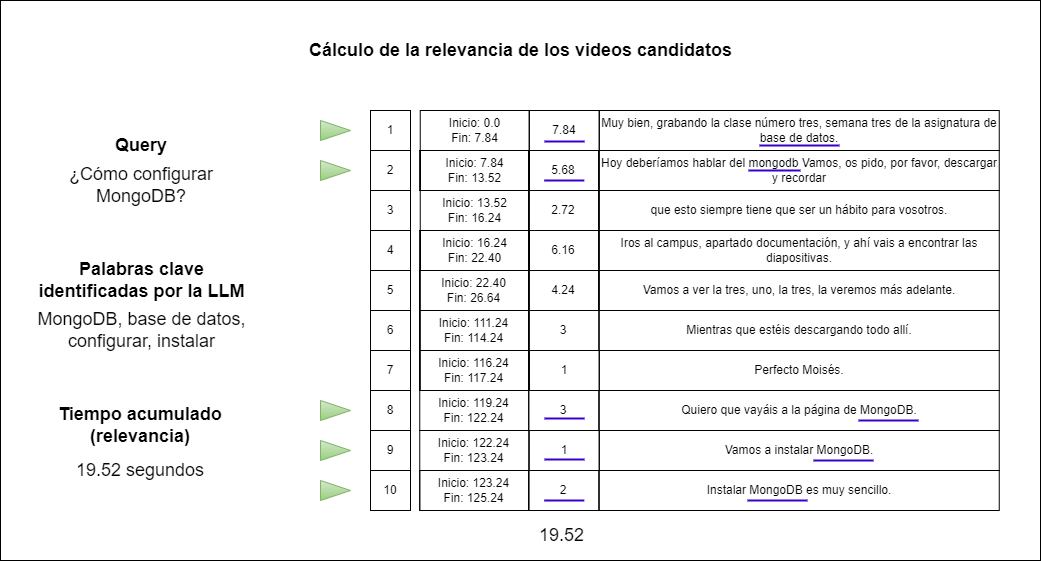

The diagram above was exported from draw.io. Its source (the exported page's mxGraphModel, read from the mxfile embedded in the PNG):
<mxGraphModel dx="2121" dy="756" grid="1" gridSize="10" guides="1" tooltips="1" connect="1" arrows="1" fold="1" page="1" pageScale="1" pageWidth="850" pageHeight="1100" math="0" shadow="0">
  <root>
    <mxCell id="0" />
    <mxCell id="1" parent="0" />
    <mxCell id="115" value="" style="rounded=0;whiteSpace=wrap;html=1;fontSize=17;fillColor=#FFFFFF;" parent="1" vertex="1">
      <mxGeometry x="-760" y="260" width="1040" height="560" as="geometry" />
    </mxCell>
    <mxCell id="114" value="&lt;b style=&quot;font-size: 18px;&quot;&gt;&lt;font style=&quot;font-size: 18px;&quot;&gt;Cálculo de la relevancia de los videos candidatos&lt;/font&gt;&lt;/b&gt;" style="text;html=1;align=center;verticalAlign=middle;resizable=0;points=[];autosize=1;strokeColor=none;fillColor=none;fontColor=#000000;fontSize=18;" parent="1" vertex="1">
      <mxGeometry x="-465" y="290" width="450" height="40" as="geometry" />
    </mxCell>
    <mxCell id="172" value="Query" style="text;html=1;strokeColor=none;fillColor=none;align=center;verticalAlign=middle;whiteSpace=wrap;rounded=0;labelBackgroundColor=none;fontSize=18;fontColor=#000000;fontStyle=1" parent="1" vertex="1">
      <mxGeometry x="-648.75" y="390" width="60" height="30" as="geometry" />
    </mxCell>
    <mxCell id="173" value="¿Cómo configurar MongoDB?" style="text;html=1;strokeColor=none;fillColor=none;align=center;verticalAlign=middle;whiteSpace=wrap;rounded=0;labelBackgroundColor=none;fontSize=18;fontColor=#000000;" parent="1" vertex="1">
      <mxGeometry x="-718.75" y="430" width="200" height="30" as="geometry" />
    </mxCell>
    <mxCell id="175" value="MongoDB, base de datos, configurar, instalar" style="text;html=1;strokeColor=none;fillColor=none;align=center;verticalAlign=middle;whiteSpace=wrap;rounded=0;labelBackgroundColor=none;fontSize=18;fontColor=#000000;" parent="1" vertex="1">
      <mxGeometry x="-743.13" y="555" width="248.75" height="70" as="geometry" />
    </mxCell>
    <mxCell id="190" value="Palabras clave identificadas por la LLM" style="text;html=1;strokeColor=none;fillColor=none;align=center;verticalAlign=middle;whiteSpace=wrap;rounded=0;labelBackgroundColor=none;fontSize=18;fontColor=#000000;fontStyle=1" vertex="1" parent="1">
      <mxGeometry x="-730" y="525" width="222.5" height="30" as="geometry" />
    </mxCell>
    <mxCell id="194" value="" style="rounded=0;whiteSpace=wrap;html=1;strokeColor=#000000;fontColor=default;fillColor=none;" vertex="1" parent="1">
      <mxGeometry x="-390" y="370" width="40" height="400" as="geometry" />
    </mxCell>
    <mxCell id="195" value="1" style="whiteSpace=wrap;html=1;aspect=fixed;strokeColor=#000000;fontColor=#000000;fillColor=none;" vertex="1" parent="1">
      <mxGeometry x="-390" y="370" width="40" height="40" as="geometry" />
    </mxCell>
    <mxCell id="196" value="2" style="whiteSpace=wrap;html=1;aspect=fixed;strokeColor=#000000;fontColor=#000000;fillColor=none;" vertex="1" parent="1">
      <mxGeometry x="-390" y="410" width="40" height="40" as="geometry" />
    </mxCell>
    <mxCell id="197" value="3" style="whiteSpace=wrap;html=1;aspect=fixed;strokeColor=#000000;fontColor=#000000;fillColor=none;" vertex="1" parent="1">
      <mxGeometry x="-390" y="450" width="40" height="40" as="geometry" />
    </mxCell>
    <mxCell id="198" value="4" style="whiteSpace=wrap;html=1;aspect=fixed;strokeColor=#000000;fontColor=#000000;fillColor=none;" vertex="1" parent="1">
      <mxGeometry x="-390" y="490" width="40" height="40" as="geometry" />
    </mxCell>
    <mxCell id="199" value="5" style="whiteSpace=wrap;html=1;aspect=fixed;strokeColor=#000000;fontColor=#000000;fillColor=none;" vertex="1" parent="1">
      <mxGeometry x="-390" y="530" width="40" height="40" as="geometry" />
    </mxCell>
    <mxCell id="200" value="6" style="whiteSpace=wrap;html=1;aspect=fixed;strokeColor=#000000;fontColor=#000000;fillColor=none;" vertex="1" parent="1">
      <mxGeometry x="-390" y="570" width="40" height="40" as="geometry" />
    </mxCell>
    <mxCell id="201" value="8" style="whiteSpace=wrap;html=1;aspect=fixed;strokeColor=#000000;fontColor=#000000;fillColor=none;" vertex="1" parent="1">
      <mxGeometry x="-390" y="650" width="40" height="40" as="geometry" />
    </mxCell>
    <mxCell id="202" value="7" style="whiteSpace=wrap;html=1;aspect=fixed;strokeColor=#000000;fontColor=#000000;fillColor=none;" vertex="1" parent="1">
      <mxGeometry x="-390" y="610" width="40" height="40" as="geometry" />
    </mxCell>
    <mxCell id="203" value="9" style="whiteSpace=wrap;html=1;aspect=fixed;strokeColor=#000000;fontColor=#000000;fillColor=none;" vertex="1" parent="1">
      <mxGeometry x="-390" y="690" width="40" height="40" as="geometry" />
    </mxCell>
    <mxCell id="204" value="10" style="whiteSpace=wrap;html=1;aspect=fixed;strokeColor=#000000;fontColor=#000000;fillColor=none;" vertex="1" parent="1">
      <mxGeometry x="-390" y="730" width="40" height="40" as="geometry" />
    </mxCell>
    <mxCell id="312" value="Inicio: 0.0 &lt;br&gt;Fin: 7.84" style="rounded=0;whiteSpace=wrap;html=1;fillColor=none;strokeColor=#000000;fontColor=#000000;" vertex="1" parent="1">
      <mxGeometry x="-340.25" y="370" width="109" height="40" as="geometry" />
    </mxCell>
    <mxCell id="314" value="" style="rounded=0;whiteSpace=wrap;html=1;fillColor=none;strokeColor=#000000;" vertex="1" parent="1">
      <mxGeometry x="-340.25" y="410" width="109" height="40" as="geometry" />
    </mxCell>
    <mxCell id="315" value="Inicio: 13.52&lt;br&gt;Fin: 16.24" style="rounded=0;whiteSpace=wrap;html=1;fillColor=none;strokeColor=#000000;fontColor=#000000;" vertex="1" parent="1">
      <mxGeometry x="-340.25" y="450" width="109" height="40" as="geometry" />
    </mxCell>
    <mxCell id="316" value="" style="rounded=0;whiteSpace=wrap;html=1;fillColor=none;strokeColor=#000000;" vertex="1" parent="1">
      <mxGeometry x="-340.25" y="490" width="109" height="40" as="geometry" />
    </mxCell>
    <mxCell id="317" value="" style="rounded=0;whiteSpace=wrap;html=1;fillColor=none;strokeColor=#000000;" vertex="1" parent="1">
      <mxGeometry x="-340.75" y="530" width="109" height="40" as="geometry" />
    </mxCell>
    <mxCell id="318" value="" style="rounded=0;whiteSpace=wrap;html=1;fillColor=none;strokeColor=#000000;" vertex="1" parent="1">
      <mxGeometry x="-340.75" y="570" width="109" height="40" as="geometry" />
    </mxCell>
    <mxCell id="319" value="" style="rounded=0;whiteSpace=wrap;html=1;fillColor=none;strokeColor=#000000;" vertex="1" parent="1">
      <mxGeometry x="-340.75" y="610" width="109" height="40" as="geometry" />
    </mxCell>
    <mxCell id="320" value="Inicio: 119.24&lt;br&gt;Fin: 122.24" style="rounded=0;whiteSpace=wrap;html=1;fillColor=none;strokeColor=#000000;fontColor=#000000;" vertex="1" parent="1">
      <mxGeometry x="-340.75" y="650" width="109" height="40" as="geometry" />
    </mxCell>
    <mxCell id="321" value="Inicio: 122.24&lt;br&gt;Fin: 123.24" style="rounded=0;whiteSpace=wrap;html=1;fillColor=none;strokeColor=#000000;fontColor=#000000;" vertex="1" parent="1">
      <mxGeometry x="-340.75" y="690" width="109" height="40" as="geometry" />
    </mxCell>
    <mxCell id="322" value="" style="rounded=0;whiteSpace=wrap;html=1;fillColor=none;strokeColor=#000000;" vertex="1" parent="1">
      <mxGeometry x="-340.75" y="730" width="109" height="40" as="geometry" />
    </mxCell>
    <mxCell id="327" value="Mientras que estéis descargando todo allí." style="rounded=0;whiteSpace=wrap;html=1;fillColor=none;strokeColor=#000000;fontColor=#000000;" vertex="1" parent="1">
      <mxGeometry x="-161.25" y="570" width="400" height="40" as="geometry" />
    </mxCell>
    <mxCell id="328" value="Perfecto Moisés." style="rounded=0;whiteSpace=wrap;html=1;fillColor=none;strokeColor=#000000;fontColor=#000000;" vertex="1" parent="1">
      <mxGeometry x="-161.25" y="610" width="400" height="40" as="geometry" />
    </mxCell>
    <mxCell id="367" value="" style="rounded=0;whiteSpace=wrap;html=1;fillColor=none;strokeColor=#000000;" vertex="1" parent="1">
      <mxGeometry x="-340.25" y="410" width="109" height="40" as="geometry" />
    </mxCell>
    <mxCell id="370" value="" style="rounded=0;whiteSpace=wrap;html=1;fillColor=none;strokeColor=#000000;" vertex="1" parent="1">
      <mxGeometry x="-340.25" y="490" width="109" height="40" as="geometry" />
    </mxCell>
    <mxCell id="373" value="" style="rounded=0;whiteSpace=wrap;html=1;fillColor=none;strokeColor=#000000;" vertex="1" parent="1">
      <mxGeometry x="-340.25" y="410" width="109" height="40" as="geometry" />
    </mxCell>
    <mxCell id="376" value="" style="rounded=0;whiteSpace=wrap;html=1;fillColor=none;strokeColor=#000000;" vertex="1" parent="1">
      <mxGeometry x="-340.25" y="490" width="109" height="40" as="geometry" />
    </mxCell>
    <mxCell id="379" value="" style="rounded=0;whiteSpace=wrap;html=1;fillColor=none;strokeColor=#000000;" vertex="1" parent="1">
      <mxGeometry x="-340.75" y="530" width="109" height="40" as="geometry" />
    </mxCell>
    <mxCell id="380" value="" style="rounded=0;whiteSpace=wrap;html=1;fillColor=none;strokeColor=#000000;" vertex="1" parent="1">
      <mxGeometry x="-340.75" y="570" width="109" height="40" as="geometry" />
    </mxCell>
    <mxCell id="381" value="" style="rounded=0;whiteSpace=wrap;html=1;fillColor=none;strokeColor=#000000;" vertex="1" parent="1">
      <mxGeometry x="-340.75" y="610" width="109" height="40" as="geometry" />
    </mxCell>
    <mxCell id="384" value="" style="rounded=0;whiteSpace=wrap;html=1;fillColor=none;strokeColor=#000000;" vertex="1" parent="1">
      <mxGeometry x="-340.25" y="410" width="109" height="40" as="geometry" />
    </mxCell>
    <mxCell id="387" value="" style="rounded=0;whiteSpace=wrap;html=1;fillColor=none;strokeColor=#000000;" vertex="1" parent="1">
      <mxGeometry x="-340.25" y="490" width="109" height="40" as="geometry" />
    </mxCell>
    <mxCell id="390" value="" style="rounded=0;whiteSpace=wrap;html=1;fillColor=none;strokeColor=#000000;" vertex="1" parent="1">
      <mxGeometry x="-340.75" y="530" width="109" height="40" as="geometry" />
    </mxCell>
    <mxCell id="391" value="" style="rounded=0;whiteSpace=wrap;html=1;fillColor=none;strokeColor=#000000;" vertex="1" parent="1">
      <mxGeometry x="-340.75" y="570" width="109" height="40" as="geometry" />
    </mxCell>
    <mxCell id="392" value="" style="rounded=0;whiteSpace=wrap;html=1;fillColor=none;strokeColor=#000000;" vertex="1" parent="1">
      <mxGeometry x="-340.75" y="610" width="109" height="40" as="geometry" />
    </mxCell>
    <mxCell id="395" value="" style="rounded=0;whiteSpace=wrap;html=1;fillColor=none;strokeColor=#000000;" vertex="1" parent="1">
      <mxGeometry x="-340.25" y="410" width="109" height="40" as="geometry" />
    </mxCell>
    <mxCell id="398" value="" style="rounded=0;whiteSpace=wrap;html=1;fillColor=none;strokeColor=#000000;" vertex="1" parent="1">
      <mxGeometry x="-340.25" y="490" width="109" height="40" as="geometry" />
    </mxCell>
    <mxCell id="401" value="" style="rounded=0;whiteSpace=wrap;html=1;fillColor=none;strokeColor=#000000;" vertex="1" parent="1">
      <mxGeometry x="-340.75" y="530" width="109" height="40" as="geometry" />
    </mxCell>
    <mxCell id="402" value="" style="rounded=0;whiteSpace=wrap;html=1;fillColor=none;strokeColor=#000000;" vertex="1" parent="1">
      <mxGeometry x="-340.75" y="570" width="109" height="40" as="geometry" />
    </mxCell>
    <mxCell id="403" value="" style="rounded=0;whiteSpace=wrap;html=1;fillColor=none;strokeColor=#000000;" vertex="1" parent="1">
      <mxGeometry x="-340.75" y="610" width="109" height="40" as="geometry" />
    </mxCell>
    <mxCell id="406" value="" style="rounded=0;whiteSpace=wrap;html=1;fillColor=none;strokeColor=#000000;" vertex="1" parent="1">
      <mxGeometry x="-340.25" y="410" width="109" height="40" as="geometry" />
    </mxCell>
    <mxCell id="409" value="" style="rounded=0;whiteSpace=wrap;html=1;fillColor=none;strokeColor=#000000;" vertex="1" parent="1">
      <mxGeometry x="-340.25" y="490" width="109" height="40" as="geometry" />
    </mxCell>
    <mxCell id="412" value="" style="rounded=0;whiteSpace=wrap;html=1;fillColor=none;strokeColor=#000000;" vertex="1" parent="1">
      <mxGeometry x="-340.75" y="530" width="109" height="40" as="geometry" />
    </mxCell>
    <mxCell id="413" value="" style="rounded=0;whiteSpace=wrap;html=1;fillColor=none;strokeColor=#000000;" vertex="1" parent="1">
      <mxGeometry x="-340.75" y="570" width="109" height="40" as="geometry" />
    </mxCell>
    <mxCell id="414" value="" style="rounded=0;whiteSpace=wrap;html=1;fillColor=none;strokeColor=#000000;" vertex="1" parent="1">
      <mxGeometry x="-340.75" y="610" width="109" height="40" as="geometry" />
    </mxCell>
    <mxCell id="416" value="Muy bien, grabando la clase número tres, semana tres de la asignatura de base de datos." style="rounded=0;whiteSpace=wrap;html=1;fillColor=none;strokeColor=#000000;fontColor=#000000;" vertex="1" parent="1">
      <mxGeometry x="-161.25" y="370" width="400" height="40" as="geometry" />
    </mxCell>
    <mxCell id="417" value="Inicio: 7.84 &lt;br&gt;Fin: 13.52" style="rounded=0;whiteSpace=wrap;html=1;fillColor=none;strokeColor=#000000;fontColor=#000000;" vertex="1" parent="1">
      <mxGeometry x="-340.25" y="410" width="109" height="40" as="geometry" />
    </mxCell>
    <mxCell id="418" value="Hoy deberíamos hablar del mongodb Vamos, os pido, por favor, descargar y recordar" style="rounded=0;whiteSpace=wrap;html=1;fillColor=none;strokeColor=#000000;fontColor=#000000;" vertex="1" parent="1">
      <mxGeometry x="-161.25" y="410" width="400" height="40" as="geometry" />
    </mxCell>
    <mxCell id="419" value="que esto siempre tiene que ser un hábito para vosotros." style="rounded=0;whiteSpace=wrap;html=1;fillColor=none;strokeColor=#000000;fontColor=#000000;" vertex="1" parent="1">
      <mxGeometry x="-161.25" y="450" width="400" height="40" as="geometry" />
    </mxCell>
    <mxCell id="420" value="Inicio: 16.24&lt;br&gt;Fin: 22.40" style="rounded=0;whiteSpace=wrap;html=1;fillColor=none;strokeColor=#000000;fontColor=#000000;" vertex="1" parent="1">
      <mxGeometry x="-340.25" y="490" width="109" height="40" as="geometry" />
    </mxCell>
    <mxCell id="421" value="Iros al campus, apartado documentación, y ahí vais a encontrar las diapositivas." style="rounded=0;whiteSpace=wrap;html=1;fillColor=none;strokeColor=#000000;fontColor=#000000;" vertex="1" parent="1">
      <mxGeometry x="-161.25" y="490" width="400" height="40" as="geometry" />
    </mxCell>
    <mxCell id="422" value="Vamos a ver la tres, uno, la tres, la veremos más adelante." style="rounded=0;whiteSpace=wrap;html=1;fillColor=none;strokeColor=#000000;fontColor=#000000;" vertex="1" parent="1">
      <mxGeometry x="-161.25" y="530" width="400" height="40" as="geometry" />
    </mxCell>
    <mxCell id="423" value="Inicio: 22.40&lt;br&gt;Fin: 26.64" style="rounded=0;whiteSpace=wrap;html=1;fillColor=none;strokeColor=#000000;fontColor=#000000;" vertex="1" parent="1">
      <mxGeometry x="-340.75" y="530" width="109" height="40" as="geometry" />
    </mxCell>
    <mxCell id="424" value="Inicio: 111.24&lt;br&gt;Fin: 114.24" style="rounded=0;whiteSpace=wrap;html=1;fillColor=none;strokeColor=#000000;fontColor=#000000;" vertex="1" parent="1">
      <mxGeometry x="-340.75" y="570" width="109" height="40" as="geometry" />
    </mxCell>
    <mxCell id="425" value="Inicio: 116.24 &lt;br&gt;Fin: 117.24" style="rounded=0;whiteSpace=wrap;html=1;fillColor=none;strokeColor=#000000;fontColor=#000000;" vertex="1" parent="1">
      <mxGeometry x="-340.75" y="610" width="109" height="40" as="geometry" />
    </mxCell>
    <mxCell id="426" value="Quiero que vayáis a la página de MongoDB." style="rounded=0;whiteSpace=wrap;html=1;fillColor=none;strokeColor=#000000;fontColor=#000000;" vertex="1" parent="1">
      <mxGeometry x="-161.25" y="650" width="400" height="40" as="geometry" />
    </mxCell>
    <mxCell id="427" value="Vamos a instalar MongoDB." style="rounded=0;whiteSpace=wrap;html=1;fillColor=none;strokeColor=#000000;fontColor=#000000;" vertex="1" parent="1">
      <mxGeometry x="-161.25" y="690" width="400" height="40" as="geometry" />
    </mxCell>
    <mxCell id="428" value="Instalar MongoDB&amp;nbsp;es muy sencillo." style="rounded=0;whiteSpace=wrap;html=1;fillColor=none;strokeColor=#000000;fontColor=#000000;" vertex="1" parent="1">
      <mxGeometry x="-161.25" y="730" width="400" height="40" as="geometry" />
    </mxCell>
    <mxCell id="429" value="Inicio: 123.24&lt;br&gt;Fin: 125.24" style="rounded=0;whiteSpace=wrap;html=1;fillColor=none;strokeColor=#000000;fontColor=#000000;" vertex="1" parent="1">
      <mxGeometry x="-340.75" y="730" width="109" height="40" as="geometry" />
    </mxCell>
    <mxCell id="430" value="&lt;font color=&quot;#000000&quot;&gt;7.84&lt;/font&gt;" style="rounded=0;whiteSpace=wrap;html=1;fillColor=none;strokeColor=#000000;" vertex="1" parent="1">
      <mxGeometry x="-231.25" y="370" width="70" height="40" as="geometry" />
    </mxCell>
    <mxCell id="431" value="" style="rounded=0;whiteSpace=wrap;html=1;fillColor=none;strokeColor=#000000;" vertex="1" parent="1">
      <mxGeometry x="-231.75" y="410" width="70" height="40" as="geometry" />
    </mxCell>
    <mxCell id="432" value="" style="rounded=0;whiteSpace=wrap;html=1;fillColor=none;strokeColor=#000000;" vertex="1" parent="1">
      <mxGeometry x="-231.75" y="450" width="70" height="40" as="geometry" />
    </mxCell>
    <mxCell id="433" value="" style="rounded=0;whiteSpace=wrap;html=1;fillColor=none;strokeColor=#000000;" vertex="1" parent="1">
      <mxGeometry x="-231.75" y="490" width="70" height="40" as="geometry" />
    </mxCell>
    <mxCell id="434" value="" style="rounded=0;whiteSpace=wrap;html=1;fillColor=none;strokeColor=#000000;" vertex="1" parent="1">
      <mxGeometry x="-231.75" y="530" width="70" height="40" as="geometry" />
    </mxCell>
    <mxCell id="437" value="3" style="rounded=0;whiteSpace=wrap;html=1;fillColor=none;strokeColor=#000000;fontColor=#000000;" vertex="1" parent="1">
      <mxGeometry x="-231.75" y="570" width="70" height="40" as="geometry" />
    </mxCell>
    <mxCell id="438" value="1" style="rounded=0;whiteSpace=wrap;html=1;fillColor=none;strokeColor=#000000;fontColor=#000000;" vertex="1" parent="1">
      <mxGeometry x="-231.25" y="610" width="70" height="40" as="geometry" />
    </mxCell>
    <mxCell id="439" value="3" style="rounded=0;whiteSpace=wrap;html=1;fillColor=none;strokeColor=#000000;fontColor=#000000;" vertex="1" parent="1">
      <mxGeometry x="-231.75" y="650" width="70" height="40" as="geometry" />
    </mxCell>
    <mxCell id="440" value="1" style="rounded=0;whiteSpace=wrap;html=1;fillColor=none;strokeColor=#000000;fontColor=#000000;" vertex="1" parent="1">
      <mxGeometry x="-231.25" y="690" width="70" height="40" as="geometry" />
    </mxCell>
    <mxCell id="441" value="2" style="rounded=0;whiteSpace=wrap;html=1;fillColor=none;strokeColor=#000000;fontColor=#000000;" vertex="1" parent="1">
      <mxGeometry x="-231.75" y="730" width="70" height="40" as="geometry" />
    </mxCell>
    <mxCell id="442" value="" style="rounded=0;whiteSpace=wrap;html=1;fillColor=none;strokeColor=#000000;" vertex="1" parent="1">
      <mxGeometry x="-231.75" y="410" width="70" height="40" as="geometry" />
    </mxCell>
    <mxCell id="443" value="" style="rounded=0;whiteSpace=wrap;html=1;fillColor=none;strokeColor=#000000;" vertex="1" parent="1">
      <mxGeometry x="-231.75" y="450" width="70" height="40" as="geometry" />
    </mxCell>
    <mxCell id="444" value="" style="rounded=0;whiteSpace=wrap;html=1;fillColor=none;strokeColor=#000000;" vertex="1" parent="1">
      <mxGeometry x="-231.75" y="490" width="70" height="40" as="geometry" />
    </mxCell>
    <mxCell id="445" value="" style="rounded=0;whiteSpace=wrap;html=1;fillColor=none;strokeColor=#000000;" vertex="1" parent="1">
      <mxGeometry x="-231.75" y="530" width="70" height="40" as="geometry" />
    </mxCell>
    <mxCell id="446" value="5.68" style="rounded=0;whiteSpace=wrap;html=1;fillColor=none;strokeColor=#000000;fontColor=#000000;" vertex="1" parent="1">
      <mxGeometry x="-231.75" y="410" width="70" height="40" as="geometry" />
    </mxCell>
    <mxCell id="447" value="2.72" style="rounded=0;whiteSpace=wrap;html=1;fillColor=none;strokeColor=#000000;fontColor=#000000;" vertex="1" parent="1">
      <mxGeometry x="-231.75" y="450" width="70" height="40" as="geometry" />
    </mxCell>
    <mxCell id="448" value="6.16" style="rounded=0;whiteSpace=wrap;html=1;fillColor=none;strokeColor=#000000;fontColor=#000000;" vertex="1" parent="1">
      <mxGeometry x="-231.75" y="490" width="70" height="40" as="geometry" />
    </mxCell>
    <mxCell id="449" value="4.24" style="rounded=0;whiteSpace=wrap;html=1;fillColor=none;strokeColor=#000000;fontColor=#000000;" vertex="1" parent="1">
      <mxGeometry x="-231.75" y="530" width="70" height="40" as="geometry" />
    </mxCell>
    <mxCell id="450" value="" style="triangle;whiteSpace=wrap;html=1;labelBackgroundColor=none;strokeColor=#82b366;fontSize=18;fillColor=#d5e8d4;gradientColor=#97d077;" vertex="1" parent="1">
      <mxGeometry x="-440" y="380" width="30" height="20" as="geometry" />
    </mxCell>
    <mxCell id="451" value="" style="triangle;whiteSpace=wrap;html=1;labelBackgroundColor=none;strokeColor=#82b366;fontSize=18;fillColor=#d5e8d4;gradientColor=#97d077;" vertex="1" parent="1">
      <mxGeometry x="-440" y="420" width="30" height="20" as="geometry" />
    </mxCell>
    <mxCell id="452" value="" style="triangle;whiteSpace=wrap;html=1;labelBackgroundColor=none;strokeColor=#82b366;fontSize=18;fillColor=#d5e8d4;gradientColor=#97d077;" vertex="1" parent="1">
      <mxGeometry x="-440" y="660" width="30" height="20" as="geometry" />
    </mxCell>
    <mxCell id="453" value="" style="triangle;whiteSpace=wrap;html=1;labelBackgroundColor=none;strokeColor=#82b366;fontSize=18;fillColor=#d5e8d4;gradientColor=#97d077;" vertex="1" parent="1">
      <mxGeometry x="-440" y="700" width="30" height="20" as="geometry" />
    </mxCell>
    <mxCell id="454" value="" style="triangle;whiteSpace=wrap;html=1;labelBackgroundColor=none;strokeColor=#82b366;fontSize=18;fillColor=#d5e8d4;gradientColor=#97d077;" vertex="1" parent="1">
      <mxGeometry x="-440" y="740" width="30" height="20" as="geometry" />
    </mxCell>
    <mxCell id="455" value="" style="line;strokeWidth=2;html=1;strokeColor=#3700CC;fontColor=#ffffff;fillColor=#6a00ff;" vertex="1" parent="1">
      <mxGeometry x="-1" y="400" width="80" height="10" as="geometry" />
    </mxCell>
    <mxCell id="456" value="" style="line;strokeWidth=2;html=1;strokeColor=#3700CC;fontColor=#ffffff;fillColor=#6a00ff;" vertex="1" parent="1">
      <mxGeometry x="-12" y="425" width="52" height="10" as="geometry" />
    </mxCell>
    <mxCell id="457" value="" style="line;strokeWidth=2;html=1;strokeColor=#3700CC;fontColor=#ffffff;fillColor=#6a00ff;" vertex="1" parent="1">
      <mxGeometry x="98" y="675" width="60" height="10" as="geometry" />
    </mxCell>
    <mxCell id="460" value="" style="line;strokeWidth=2;html=1;strokeColor=#3700CC;fontColor=#ffffff;fillColor=#6a00ff;" vertex="1" parent="1">
      <mxGeometry x="53" y="715" width="60" height="10" as="geometry" />
    </mxCell>
    <mxCell id="461" value="" style="line;strokeWidth=2;html=1;strokeColor=#3700CC;fontColor=#ffffff;fillColor=#6a00ff;" vertex="1" parent="1">
      <mxGeometry x="-13" y="755" width="60" height="10" as="geometry" />
    </mxCell>
    <mxCell id="462" value="Tiempo acumulado (relevancia)" style="text;html=1;strokeColor=none;fillColor=none;align=center;verticalAlign=middle;whiteSpace=wrap;rounded=0;labelBackgroundColor=none;fontSize=18;fontColor=#000000;fontStyle=1" vertex="1" parent="1">
      <mxGeometry x="-720" y="670" width="200" height="30" as="geometry" />
    </mxCell>
    <mxCell id="463" value="19.52 segundos" style="text;html=1;strokeColor=none;fillColor=none;align=center;verticalAlign=middle;whiteSpace=wrap;rounded=0;labelBackgroundColor=none;fontSize=18;fontColor=#000000;" vertex="1" parent="1">
      <mxGeometry x="-720" y="715" width="200" height="30" as="geometry" />
    </mxCell>
    <mxCell id="464" value="19.52&amp;nbsp;" style="text;html=1;strokeColor=none;fillColor=none;align=center;verticalAlign=middle;whiteSpace=wrap;rounded=0;labelBackgroundColor=none;fontSize=18;fontColor=#000000;" vertex="1" parent="1">
      <mxGeometry x="-296.25" y="780" width="200" height="30" as="geometry" />
    </mxCell>
    <mxCell id="465" value="" style="line;strokeWidth=2;html=1;strokeColor=#3700CC;fontColor=#ffffff;fillColor=#6a00ff;" vertex="1" parent="1">
      <mxGeometry x="-216" y="396" width="40" height="10" as="geometry" />
    </mxCell>
    <mxCell id="466" value="" style="line;strokeWidth=2;html=1;strokeColor=#3700CC;fontColor=#ffffff;fillColor=#6a00ff;" vertex="1" parent="1">
      <mxGeometry x="-216.25" y="435" width="40" height="10" as="geometry" />
    </mxCell>
    <mxCell id="467" value="" style="line;strokeWidth=2;html=1;strokeColor=#3700CC;fontColor=#ffffff;fillColor=#6a00ff;" vertex="1" parent="1">
      <mxGeometry x="-216" y="673" width="40" height="10" as="geometry" />
    </mxCell>
    <mxCell id="468" value="" style="line;strokeWidth=2;html=1;strokeColor=#3700CC;fontColor=#ffffff;fillColor=#6a00ff;" vertex="1" parent="1">
      <mxGeometry x="-216" y="714" width="40" height="10" as="geometry" />
    </mxCell>
    <mxCell id="469" value="" style="line;strokeWidth=2;html=1;strokeColor=#3700CC;fontColor=#ffffff;fillColor=#6a00ff;" vertex="1" parent="1">
      <mxGeometry x="-216.25" y="755" width="40" height="10" as="geometry" />
    </mxCell>
  </root>
</mxGraphModel>